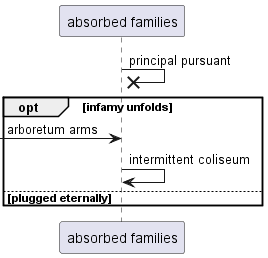

The diagram above was rendered by PlantUML. Its source (embedded in the PNG):
@startuml
participant "absorbed families" as 0
0 ->x 0: principal pursuant
opt infamy unfolds
 [-> 0: arboretum arms
0 -> 0: intermittent coliseum
else plugged eternally
end
@enduml